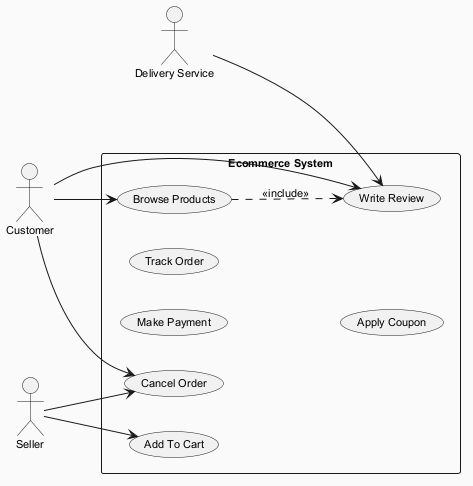

The diagram above was rendered by PlantUML. Its source (embedded in the PNG):
@startuml
skinparam backgroundColor #FAFAFA
skinparam classBackgroundColor #FFF3E0
skinparam classBorderColor #E65100
skinparam defaultFontSize 11
left to right direction
actor "Seller" as S
actor "Delivery Service" as DS
actor "Customer" as C
rectangle "Ecommerce System" {
  usecase "Write Review" as UC_WriteReview
  usecase "Cancel Order" as UC_CancelOrder
  usecase "Add To Cart" as UC_AddToCart
  usecase "Make Payment" as UC_MakePayment
  usecase "Track Order" as UC_TrackOrder
  usecase "Apply Coupon" as UC_ApplyCoupon
  usecase "Browse Products" as UC_BrowseProducts
}
S --> UC_CancelOrder
S --> UC_AddToCart
DS --> UC_WriteReview
C --> UC_CancelOrder
C --> UC_WriteReview
C --> UC_BrowseProducts
UC_BrowseProducts ..> UC_WriteReview : <<include>>
@enduml